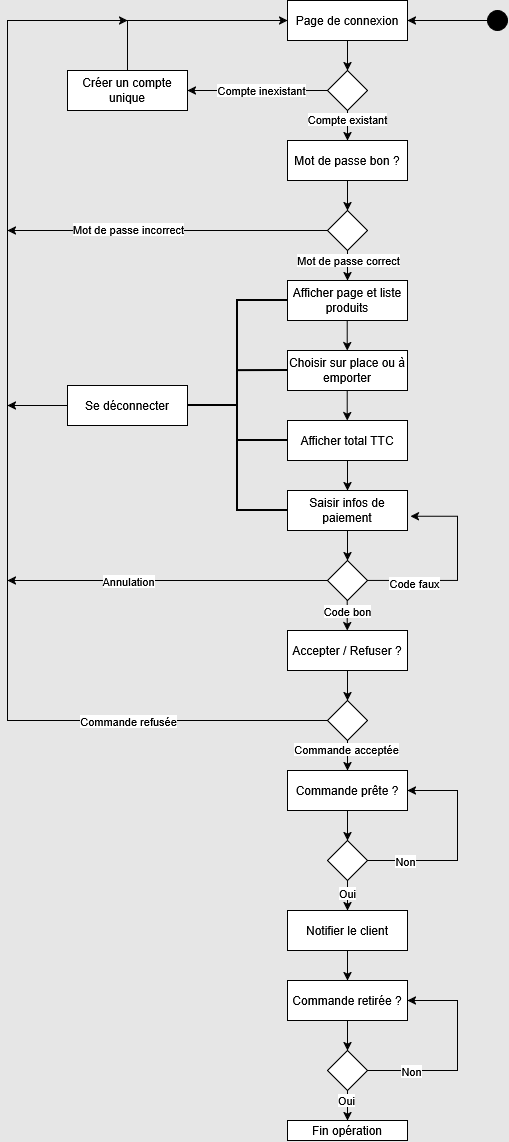

The diagram above was exported from draw.io. Its source (the exported page's mxGraphModel, read from the mxfile embedded in the PNG):
<mxGraphModel dx="3628" dy="1558" grid="1" gridSize="10" guides="1" tooltips="1" connect="1" arrows="1" fold="1" page="1" pageScale="1" pageWidth="100" pageHeight="600" background="light-dark(#E6E6E6,#121212)" math="0" shadow="0">
  <root>
    <mxCell id="0" />
    <mxCell id="1" parent="0" />
    <mxCell id="8XYu8KSfsK6Pcb_5NDFO-1" parent="1" style="rounded=0;whiteSpace=wrap;html=1;" value="Page de connexion" vertex="1">
      <mxGeometry height="40" width="120" x="-480" y="30" as="geometry" />
    </mxCell>
    <mxCell id="8XYu8KSfsK6Pcb_5NDFO-2" parent="1" style="rounded=0;whiteSpace=wrap;html=1;" value="&lt;div&gt;Créer un compte&lt;/div&gt;unique" vertex="1">
      <mxGeometry height="40" width="120" x="-700" y="100" as="geometry" />
    </mxCell>
    <mxCell id="8XYu8KSfsK6Pcb_5NDFO-3" parent="1" style="ellipse;whiteSpace=wrap;html=1;shapeInside=1;aspect=fixed;fillColor=#000000;" value="" vertex="1">
      <mxGeometry height="20" width="20" x="-280" y="40" as="geometry" />
    </mxCell>
    <mxCell id="8XYu8KSfsK6Pcb_5NDFO-4" edge="1" parent="1" source="8XYu8KSfsK6Pcb_5NDFO-3" style="endArrow=classic;html=1;rounded=0;entryX=1;entryY=0.5;entryDx=0;entryDy=0;exitX=0;exitY=0.5;exitDx=0;exitDy=0;" target="8XYu8KSfsK6Pcb_5NDFO-1" value="">
      <mxGeometry height="50" relative="1" width="50" as="geometry">
        <mxPoint x="-240" y="310" as="sourcePoint" />
        <mxPoint x="-190" y="260" as="targetPoint" />
      </mxGeometry>
    </mxCell>
    <mxCell id="8XYu8KSfsK6Pcb_5NDFO-5" parent="1" style="rhombus;whiteSpace=wrap;html=1;shapeInside=1;" value="" vertex="1">
      <mxGeometry height="40" width="40" x="-440" y="100" as="geometry" />
    </mxCell>
    <mxCell id="8XYu8KSfsK6Pcb_5NDFO-6" edge="1" parent="1" source="8XYu8KSfsK6Pcb_5NDFO-1" style="endArrow=classic;html=1;rounded=0;entryX=0.5;entryY=0;entryDx=0;entryDy=0;exitX=0.5;exitY=1;exitDx=0;exitDy=0;" target="8XYu8KSfsK6Pcb_5NDFO-5" value="">
      <mxGeometry height="50" relative="1" width="50" as="geometry">
        <mxPoint x="-310" y="220" as="sourcePoint" />
        <mxPoint x="-260" y="170" as="targetPoint" />
      </mxGeometry>
    </mxCell>
    <mxCell id="8XYu8KSfsK6Pcb_5NDFO-7" edge="1" parent="1" source="8XYu8KSfsK6Pcb_5NDFO-5" style="endArrow=classic;html=1;rounded=0;entryX=1;entryY=0.5;entryDx=0;entryDy=0;exitX=0;exitY=0.5;exitDx=0;exitDy=0;" target="8XYu8KSfsK6Pcb_5NDFO-2" value="">
      <mxGeometry height="50" relative="1" width="50" as="geometry">
        <mxPoint x="-500" y="200" as="sourcePoint" />
        <mxPoint x="-450" y="150" as="targetPoint" />
      </mxGeometry>
    </mxCell>
    <mxCell id="8XYu8KSfsK6Pcb_5NDFO-8" connectable="0" parent="8XYu8KSfsK6Pcb_5NDFO-7" style="edgeLabel;html=1;align=center;verticalAlign=middle;resizable=0;points=[];" value="Compte inexistant" vertex="1">
      <mxGeometry relative="1" x="-0.0444" y="-1" as="geometry">
        <mxPoint as="offset" />
      </mxGeometry>
    </mxCell>
    <mxCell id="8XYu8KSfsK6Pcb_5NDFO-9" edge="1" parent="1" source="8XYu8KSfsK6Pcb_5NDFO-2" style="endArrow=classic;html=1;rounded=0;entryX=0;entryY=0.5;entryDx=0;entryDy=0;exitX=0.5;exitY=0;exitDx=0;exitDy=0;" target="8XYu8KSfsK6Pcb_5NDFO-1" value="">
      <mxGeometry height="50" relative="1" width="50" as="geometry">
        <Array as="points">
          <mxPoint x="-640" y="50" />
        </Array>
        <mxPoint x="-640" y="80" as="sourcePoint" />
        <mxPoint x="-590" y="30" as="targetPoint" />
      </mxGeometry>
    </mxCell>
    <mxCell id="8XYu8KSfsK6Pcb_5NDFO-10" parent="1" style="rounded=0;whiteSpace=wrap;html=1;" value="Mot de passe bon ?" vertex="1">
      <mxGeometry height="40" width="120" x="-480" y="170" as="geometry" />
    </mxCell>
    <mxCell id="8XYu8KSfsK6Pcb_5NDFO-11" edge="1" parent="1" source="8XYu8KSfsK6Pcb_5NDFO-5" style="endArrow=classic;html=1;rounded=0;entryX=0.5;entryY=0;entryDx=0;entryDy=0;exitX=0.5;exitY=1;exitDx=0;exitDy=0;" target="8XYu8KSfsK6Pcb_5NDFO-10" value="">
      <mxGeometry height="50" relative="1" width="50" as="geometry">
        <mxPoint x="-590" y="270" as="sourcePoint" />
        <mxPoint x="-540" y="220" as="targetPoint" />
      </mxGeometry>
    </mxCell>
    <mxCell id="8XYu8KSfsK6Pcb_5NDFO-12" connectable="0" parent="8XYu8KSfsK6Pcb_5NDFO-11" style="edgeLabel;html=1;align=center;verticalAlign=middle;resizable=0;points=[];" value="Compte existant" vertex="1">
      <mxGeometry relative="1" x="-0.4571" y="-1" as="geometry">
        <mxPoint as="offset" />
      </mxGeometry>
    </mxCell>
    <mxCell id="8XYu8KSfsK6Pcb_5NDFO-13" parent="1" style="rhombus;whiteSpace=wrap;html=1;shapeInside=1;" value="" vertex="1">
      <mxGeometry height="40" width="40" x="-440" y="240" as="geometry" />
    </mxCell>
    <mxCell id="8XYu8KSfsK6Pcb_5NDFO-14" edge="1" parent="1" source="8XYu8KSfsK6Pcb_5NDFO-10" style="endArrow=classic;html=1;rounded=0;entryX=0.5;entryY=0;entryDx=0;entryDy=0;exitX=0.5;exitY=1;exitDx=0;exitDy=0;" target="8XYu8KSfsK6Pcb_5NDFO-13" value="">
      <mxGeometry height="50" relative="1" width="50" as="geometry">
        <mxPoint x="-570" y="310" as="sourcePoint" />
        <mxPoint x="-520" y="260" as="targetPoint" />
      </mxGeometry>
    </mxCell>
    <mxCell id="8XYu8KSfsK6Pcb_5NDFO-17" edge="1" parent="1" source="8XYu8KSfsK6Pcb_5NDFO-13" style="endArrow=classic;html=1;rounded=0;exitX=0;exitY=0.5;exitDx=0;exitDy=0;" value="">
      <mxGeometry height="50" relative="1" width="50" as="geometry">
        <Array as="points" />
        <mxPoint x="-700" y="260" as="sourcePoint" />
        <mxPoint x="-760" y="260" as="targetPoint" />
      </mxGeometry>
    </mxCell>
    <mxCell id="8XYu8KSfsK6Pcb_5NDFO-20" connectable="0" parent="8XYu8KSfsK6Pcb_5NDFO-17" style="edgeLabel;html=1;align=center;verticalAlign=middle;resizable=0;points=[];" value="Mot de passe incorrect" vertex="1">
      <mxGeometry relative="1" x="-0.5389" y="-2" as="geometry">
        <mxPoint x="-126" as="offset" />
      </mxGeometry>
    </mxCell>
    <mxCell id="8XYu8KSfsK6Pcb_5NDFO-21" parent="1" style="rounded=0;whiteSpace=wrap;html=1;" value="Afficher page et liste produits" vertex="1">
      <mxGeometry height="40" width="120" x="-480" y="310" as="geometry" />
    </mxCell>
    <mxCell id="8XYu8KSfsK6Pcb_5NDFO-22" edge="1" parent="1" source="8XYu8KSfsK6Pcb_5NDFO-13" style="endArrow=classic;html=1;rounded=0;entryX=0.5;entryY=0;entryDx=0;entryDy=0;exitX=0.5;exitY=1;exitDx=0;exitDy=0;" target="8XYu8KSfsK6Pcb_5NDFO-21" value="">
      <mxGeometry height="50" relative="1" width="50" as="geometry">
        <mxPoint x="-620" y="350" as="sourcePoint" />
        <mxPoint x="-570" y="300" as="targetPoint" />
      </mxGeometry>
    </mxCell>
    <mxCell id="8XYu8KSfsK6Pcb_5NDFO-23" connectable="0" parent="8XYu8KSfsK6Pcb_5NDFO-22" style="edgeLabel;html=1;align=center;verticalAlign=middle;resizable=0;points=[];" value="Mot de passe correct" vertex="1">
      <mxGeometry relative="1" x="-0.419" as="geometry">
        <mxPoint as="offset" />
      </mxGeometry>
    </mxCell>
    <mxCell id="8XYu8KSfsK6Pcb_5NDFO-24" parent="1" style="rounded=0;whiteSpace=wrap;html=1;" value="Choisir sur place ou à emporter" vertex="1">
      <mxGeometry height="40" width="120" x="-480" y="380" as="geometry" />
    </mxCell>
    <mxCell id="8XYu8KSfsK6Pcb_5NDFO-25" edge="1" parent="1" style="endArrow=classic;html=1;rounded=0;" value="">
      <mxGeometry height="50" relative="1" width="50" as="geometry">
        <mxPoint x="-420.29" y="350" as="sourcePoint" />
        <mxPoint x="-420.29" y="380" as="targetPoint" />
      </mxGeometry>
    </mxCell>
    <mxCell id="8XYu8KSfsK6Pcb_5NDFO-26" parent="1" style="rounded=0;whiteSpace=wrap;html=1;" value="Afficher total TTC" vertex="1">
      <mxGeometry height="40" width="120" x="-480" y="450" as="geometry" />
    </mxCell>
    <mxCell id="8XYu8KSfsK6Pcb_5NDFO-27" edge="1" parent="1" style="endArrow=classic;html=1;rounded=0;" value="">
      <mxGeometry height="50" relative="1" width="50" as="geometry">
        <mxPoint x="-420.2900000000003" y="420" as="sourcePoint" />
        <mxPoint x="-420.2900000000003" y="450" as="targetPoint" />
      </mxGeometry>
    </mxCell>
    <mxCell id="8XYu8KSfsK6Pcb_5NDFO-28" parent="1" style="rounded=0;whiteSpace=wrap;html=1;" value="Saisir infos de paiement" vertex="1">
      <mxGeometry height="40" width="120" x="-480" y="520" as="geometry" />
    </mxCell>
    <mxCell id="8XYu8KSfsK6Pcb_5NDFO-29" edge="1" parent="1" style="endArrow=classic;html=1;rounded=0;" value="">
      <mxGeometry height="50" relative="1" width="50" as="geometry">
        <mxPoint x="-420.0000000000003" y="490" as="sourcePoint" />
        <mxPoint x="-420.0000000000003" y="520" as="targetPoint" />
      </mxGeometry>
    </mxCell>
    <mxCell id="8XYu8KSfsK6Pcb_5NDFO-31" parent="1" style="rhombus;whiteSpace=wrap;html=1;shapeInside=1;" value="" vertex="1">
      <mxGeometry height="40" width="40" x="-440" y="590" as="geometry" />
    </mxCell>
    <mxCell id="8XYu8KSfsK6Pcb_5NDFO-32" edge="1" parent="1" style="endArrow=classic;html=1;rounded=0;" value="">
      <mxGeometry height="50" relative="1" width="50" as="geometry">
        <mxPoint x="-420.0000000000003" y="560" as="sourcePoint" />
        <mxPoint x="-420.0000000000003" y="590" as="targetPoint" />
      </mxGeometry>
    </mxCell>
    <mxCell id="8XYu8KSfsK6Pcb_5NDFO-36" edge="1" parent="1" source="8XYu8KSfsK6Pcb_5NDFO-31" style="endArrow=classic;html=1;rounded=0;exitX=0;exitY=0.5;exitDx=0;exitDy=0;" value="">
      <mxGeometry height="50" relative="1" width="50" as="geometry">
        <Array as="points" />
        <mxPoint x="-570" y="620" as="sourcePoint" />
        <mxPoint x="-760" y="610" as="targetPoint" />
      </mxGeometry>
    </mxCell>
    <mxCell id="8XYu8KSfsK6Pcb_5NDFO-37" connectable="0" parent="8XYu8KSfsK6Pcb_5NDFO-36" style="edgeLabel;html=1;align=center;verticalAlign=middle;resizable=0;points=[];" value="Annulation" vertex="1">
      <mxGeometry relative="1" x="-0.3002" y="2" as="geometry">
        <mxPoint x="-88" y="-2" as="offset" />
      </mxGeometry>
    </mxCell>
    <mxCell id="8XYu8KSfsK6Pcb_5NDFO-38" edge="1" parent="1" source="8XYu8KSfsK6Pcb_5NDFO-31" style="endArrow=classic;html=1;rounded=0;exitX=1;exitY=0.5;exitDx=0;exitDy=0;entryX=1.023;entryY=0.646;entryDx=0;entryDy=0;entryPerimeter=0;" target="8XYu8KSfsK6Pcb_5NDFO-28" value="">
      <mxGeometry height="50" relative="1" width="50" as="geometry">
        <Array as="points">
          <mxPoint x="-310" y="610" />
          <mxPoint x="-310" y="545.84" />
        </Array>
        <mxPoint x="-340" y="640" as="sourcePoint" />
        <mxPoint x="-270" y="610" as="targetPoint" />
      </mxGeometry>
    </mxCell>
    <mxCell id="8XYu8KSfsK6Pcb_5NDFO-39" connectable="0" parent="8XYu8KSfsK6Pcb_5NDFO-38" style="edgeLabel;html=1;align=center;verticalAlign=middle;resizable=0;points=[];" value="Code faux" vertex="1">
      <mxGeometry relative="1" x="-0.5475" y="-2" as="geometry">
        <mxPoint as="offset" />
      </mxGeometry>
    </mxCell>
    <mxCell id="8XYu8KSfsK6Pcb_5NDFO-40" edge="1" parent="1" style="endArrow=classic;html=1;rounded=0;" value="">
      <mxGeometry height="50" relative="1" width="50" as="geometry">
        <mxPoint x="-420.2900000000003" y="630" as="sourcePoint" />
        <mxPoint x="-420.2900000000003" y="660" as="targetPoint" />
      </mxGeometry>
    </mxCell>
    <mxCell id="8XYu8KSfsK6Pcb_5NDFO-42" connectable="0" parent="8XYu8KSfsK6Pcb_5NDFO-40" style="edgeLabel;html=1;align=center;verticalAlign=middle;resizable=0;points=[];" value="Code bon" vertex="1">
      <mxGeometry relative="1" x="-0.5905" y="1" as="geometry">
        <mxPoint x="-1" y="4" as="offset" />
      </mxGeometry>
    </mxCell>
    <mxCell id="8XYu8KSfsK6Pcb_5NDFO-41" parent="1" style="rounded=0;whiteSpace=wrap;html=1;" value="Accepter / Refuser ?" vertex="1">
      <mxGeometry height="40" width="120" x="-480" y="660" as="geometry" />
    </mxCell>
    <mxCell id="8XYu8KSfsK6Pcb_5NDFO-44" parent="1" style="rhombus;whiteSpace=wrap;html=1;shapeInside=1;" value="" vertex="1">
      <mxGeometry height="40" width="40" x="-440" y="730" as="geometry" />
    </mxCell>
    <mxCell id="8XYu8KSfsK6Pcb_5NDFO-45" edge="1" parent="1" style="endArrow=classic;html=1;rounded=0;" value="">
      <mxGeometry height="50" relative="1" width="50" as="geometry">
        <mxPoint x="-420.0000000000003" y="700" as="sourcePoint" />
        <mxPoint x="-420.0000000000003" y="730" as="targetPoint" />
      </mxGeometry>
    </mxCell>
    <mxCell id="8XYu8KSfsK6Pcb_5NDFO-46" edge="1" parent="1" source="8XYu8KSfsK6Pcb_5NDFO-44" style="endArrow=classic;html=1;rounded=0;exitX=0;exitY=0.5;exitDx=0;exitDy=0;" value="">
      <mxGeometry height="50" relative="1" width="50" as="geometry">
        <Array as="points">
          <mxPoint x="-760" y="750" />
          <mxPoint x="-760" y="50" />
        </Array>
        <mxPoint x="-490.0000000000003" y="740" as="sourcePoint" />
        <mxPoint x="-640" y="50" as="targetPoint" />
      </mxGeometry>
    </mxCell>
    <mxCell id="8XYu8KSfsK6Pcb_5NDFO-47" connectable="0" parent="8XYu8KSfsK6Pcb_5NDFO-46" style="edgeLabel;html=1;align=center;verticalAlign=middle;resizable=0;points=[];" value="Commande refusée" vertex="1">
      <mxGeometry relative="1" x="-0.1919" y="-1" as="geometry">
        <mxPoint x="119" y="141" as="offset" />
      </mxGeometry>
    </mxCell>
    <mxCell id="8XYu8KSfsK6Pcb_5NDFO-48" parent="1" style="rounded=0;whiteSpace=wrap;html=1;" value="Commande prête ?" vertex="1">
      <mxGeometry height="40" width="120" x="-480" y="800" as="geometry" />
    </mxCell>
    <mxCell id="8XYu8KSfsK6Pcb_5NDFO-49" edge="1" parent="1" style="endArrow=classic;html=1;rounded=0;" value="">
      <mxGeometry height="50" relative="1" width="50" as="geometry">
        <mxPoint x="-420.0000000000003" y="770" as="sourcePoint" />
        <mxPoint x="-420.0000000000003" y="800" as="targetPoint" />
      </mxGeometry>
    </mxCell>
    <mxCell id="8XYu8KSfsK6Pcb_5NDFO-50" connectable="0" parent="8XYu8KSfsK6Pcb_5NDFO-49" style="edgeLabel;html=1;align=center;verticalAlign=middle;resizable=0;points=[];" value="Commande acceptée" vertex="1">
      <mxGeometry relative="1" x="-0.4381" y="-1" as="geometry">
        <mxPoint as="offset" />
      </mxGeometry>
    </mxCell>
    <mxCell id="8XYu8KSfsK6Pcb_5NDFO-51" parent="1" style="rhombus;whiteSpace=wrap;html=1;shapeInside=1;" value="" vertex="1">
      <mxGeometry height="40" width="40" x="-440" y="870" as="geometry" />
    </mxCell>
    <mxCell id="8XYu8KSfsK6Pcb_5NDFO-52" edge="1" parent="1" style="endArrow=classic;html=1;rounded=0;" value="">
      <mxGeometry height="50" relative="1" width="50" as="geometry">
        <mxPoint x="-420.0000000000003" y="840" as="sourcePoint" />
        <mxPoint x="-420.0000000000003" y="870" as="targetPoint" />
      </mxGeometry>
    </mxCell>
    <mxCell id="8XYu8KSfsK6Pcb_5NDFO-53" edge="1" parent="1" source="8XYu8KSfsK6Pcb_5NDFO-51" style="endArrow=classic;html=1;rounded=0;exitX=1;exitY=0.5;exitDx=0;exitDy=0;entryX=1;entryY=0.5;entryDx=0;entryDy=0;" target="8XYu8KSfsK6Pcb_5NDFO-48" value="">
      <mxGeometry height="50" relative="1" width="50" as="geometry">
        <Array as="points">
          <mxPoint x="-310" y="890" />
          <mxPoint x="-310" y="820" />
        </Array>
        <mxPoint x="-330" y="920" as="sourcePoint" />
        <mxPoint x="-280" y="870" as="targetPoint" />
      </mxGeometry>
    </mxCell>
    <mxCell id="8XYu8KSfsK6Pcb_5NDFO-54" connectable="0" parent="8XYu8KSfsK6Pcb_5NDFO-53" style="edgeLabel;html=1;align=center;verticalAlign=middle;resizable=0;points=[];" value="Non" vertex="1">
      <mxGeometry relative="1" x="-0.6476" as="geometry">
        <mxPoint as="offset" />
      </mxGeometry>
    </mxCell>
    <mxCell id="8XYu8KSfsK6Pcb_5NDFO-55" parent="1" style="rounded=0;whiteSpace=wrap;html=1;" value="Notifier le client" vertex="1">
      <mxGeometry height="40" width="120" x="-480" y="940" as="geometry" />
    </mxCell>
    <mxCell id="8XYu8KSfsK6Pcb_5NDFO-56" edge="1" parent="1" style="endArrow=classic;html=1;rounded=0;" value="">
      <mxGeometry height="50" relative="1" width="50" as="geometry">
        <mxPoint x="-420.0000000000003" y="910" as="sourcePoint" />
        <mxPoint x="-420.0000000000003" y="940" as="targetPoint" />
      </mxGeometry>
    </mxCell>
    <mxCell id="8XYu8KSfsK6Pcb_5NDFO-57" connectable="0" parent="8XYu8KSfsK6Pcb_5NDFO-56" style="edgeLabel;html=1;align=center;verticalAlign=middle;resizable=0;points=[];" value="Oui" vertex="1">
      <mxGeometry relative="1" x="-0.2095" as="geometry">
        <mxPoint as="offset" />
      </mxGeometry>
    </mxCell>
    <mxCell id="8XYu8KSfsK6Pcb_5NDFO-58" parent="1" style="rounded=0;whiteSpace=wrap;html=1;" value="Commande retirée ?" vertex="1">
      <mxGeometry height="40" width="120" x="-480" y="1010" as="geometry" />
    </mxCell>
    <mxCell id="8XYu8KSfsK6Pcb_5NDFO-59" edge="1" parent="1" style="endArrow=classic;html=1;rounded=0;" value="">
      <mxGeometry height="50" relative="1" width="50" as="geometry">
        <mxPoint x="-420.0000000000003" y="980" as="sourcePoint" />
        <mxPoint x="-420.0000000000003" y="1010" as="targetPoint" />
      </mxGeometry>
    </mxCell>
    <mxCell id="8XYu8KSfsK6Pcb_5NDFO-60" parent="1" style="rhombus;whiteSpace=wrap;html=1;shapeInside=1;" value="" vertex="1">
      <mxGeometry height="40" width="40" x="-440" y="1080" as="geometry" />
    </mxCell>
    <mxCell id="8XYu8KSfsK6Pcb_5NDFO-61" parent="1" style="rounded=0;whiteSpace=wrap;html=1;" value="Fin opération" vertex="1">
      <mxGeometry height="20" width="120" x="-480" y="1150" as="geometry" />
    </mxCell>
    <mxCell id="8XYu8KSfsK6Pcb_5NDFO-62" edge="1" parent="1" source="8XYu8KSfsK6Pcb_5NDFO-60" style="endArrow=classic;html=1;rounded=0;exitX=1;exitY=0.5;exitDx=0;exitDy=0;entryX=1;entryY=0.5;entryDx=0;entryDy=0;" target="8XYu8KSfsK6Pcb_5NDFO-58" value="">
      <mxGeometry height="50" relative="1" width="50" as="geometry">
        <Array as="points">
          <mxPoint x="-310" y="1100" />
          <mxPoint x="-310" y="1030" />
        </Array>
        <mxPoint x="-320" y="1100" as="sourcePoint" />
        <mxPoint x="-270" y="1050" as="targetPoint" />
      </mxGeometry>
    </mxCell>
    <mxCell id="8XYu8KSfsK6Pcb_5NDFO-66" connectable="0" parent="8XYu8KSfsK6Pcb_5NDFO-62" style="edgeLabel;html=1;align=center;verticalAlign=middle;resizable=0;points=[];" value="Non" vertex="1">
      <mxGeometry relative="1" x="-0.5878" as="geometry">
        <mxPoint as="offset" />
      </mxGeometry>
    </mxCell>
    <mxCell id="8XYu8KSfsK6Pcb_5NDFO-63" edge="1" parent="1" style="endArrow=classic;html=1;rounded=0;" value="">
      <mxGeometry height="50" relative="1" width="50" as="geometry">
        <mxPoint x="-420.0000000000003" y="1050" as="sourcePoint" />
        <mxPoint x="-420.0000000000003" y="1080" as="targetPoint" />
      </mxGeometry>
    </mxCell>
    <mxCell id="8XYu8KSfsK6Pcb_5NDFO-64" edge="1" parent="1" style="endArrow=classic;html=1;rounded=0;" value="">
      <mxGeometry height="50" relative="1" width="50" as="geometry">
        <mxPoint x="-420.0000000000003" y="1120" as="sourcePoint" />
        <mxPoint x="-420.0000000000003" y="1150" as="targetPoint" />
      </mxGeometry>
    </mxCell>
    <mxCell id="8XYu8KSfsK6Pcb_5NDFO-67" connectable="0" parent="8XYu8KSfsK6Pcb_5NDFO-64" style="edgeLabel;html=1;align=center;verticalAlign=middle;resizable=0;points=[];" value="Oui" vertex="1">
      <mxGeometry relative="1" x="-0.419" y="-1" as="geometry">
        <mxPoint as="offset" />
      </mxGeometry>
    </mxCell>
    <mxCell id="8XYu8KSfsK6Pcb_5NDFO-68" parent="1" style="rounded=0;whiteSpace=wrap;html=1;" value="Se déconnecter" vertex="1">
      <mxGeometry height="40" width="120" x="-700" y="415" as="geometry" />
    </mxCell>
    <mxCell id="8XYu8KSfsK6Pcb_5NDFO-70" parent="1" style="strokeWidth=2;html=1;shape=mxgraph.flowchart.annotation_2;align=left;labelPosition=right;pointerEvents=1;direction=east;" value="" vertex="1">
      <mxGeometry height="210" width="100" x="-580" y="330" as="geometry" />
    </mxCell>
    <mxCell id="8XYu8KSfsK6Pcb_5NDFO-72" edge="1" parent="1" source="8XYu8KSfsK6Pcb_5NDFO-68" style="endArrow=classic;html=1;rounded=0;exitX=0;exitY=0.5;exitDx=0;exitDy=0;" value="">
      <mxGeometry height="50" relative="1" width="50" as="geometry">
        <mxPoint x="-680" y="560" as="sourcePoint" />
        <mxPoint x="-760" y="435" as="targetPoint" />
      </mxGeometry>
    </mxCell>
    <mxCell id="8XYu8KSfsK6Pcb_5NDFO-75" edge="1" parent="1" source="8XYu8KSfsK6Pcb_5NDFO-70" style="endArrow=none;html=1;rounded=0;entryX=0;entryY=0.5;entryDx=0;entryDy=0;exitX=0.5;exitY=0.334;exitDx=0;exitDy=0;exitPerimeter=0;startSize=6;strokeWidth=2;" target="8XYu8KSfsK6Pcb_5NDFO-24" value="">
      <mxGeometry height="50" relative="1" width="50" as="geometry">
        <mxPoint x="-650" y="370" as="sourcePoint" />
        <mxPoint x="-600" y="320" as="targetPoint" />
      </mxGeometry>
    </mxCell>
    <mxCell id="8XYu8KSfsK6Pcb_5NDFO-76" edge="1" parent="1" style="endArrow=none;html=1;rounded=0;entryX=0;entryY=0.5;entryDx=0;entryDy=0;exitX=0.5;exitY=0.334;exitDx=0;exitDy=0;exitPerimeter=0;strokeWidth=2;" value="">
      <mxGeometry height="50" relative="1" width="50" as="geometry">
        <mxPoint x="-530" y="470" as="sourcePoint" />
        <mxPoint x="-480" y="470" as="targetPoint" />
      </mxGeometry>
    </mxCell>
  </root>
</mxGraphModel>